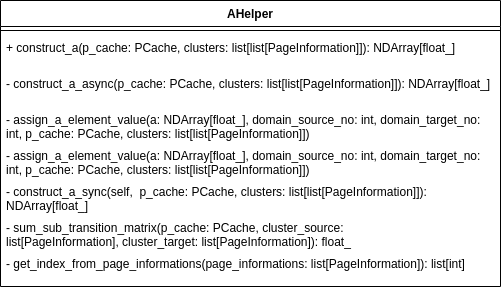

The diagram above was exported from draw.io. Its source (the exported page's mxGraphModel, read from the mxfile embedded in the PNG):
<mxGraphModel dx="989" dy="508" grid="1" gridSize="10" guides="1" tooltips="1" connect="1" arrows="1" fold="1" page="1" pageScale="1" pageWidth="850" pageHeight="1100" math="0" shadow="0">
  <root>
    <mxCell id="0" />
    <mxCell id="1" parent="0" />
    <mxCell id="6_Y7dn_0W-WGt6BzLRo3-1" value="AHelper" style="swimlane;fontStyle=1;align=center;verticalAlign=top;childLayout=stackLayout;horizontal=1;startSize=26;horizontalStack=0;resizeParent=1;resizeParentMax=0;resizeLast=0;collapsible=1;marginBottom=0;whiteSpace=wrap;html=1;" vertex="1" parent="1">
      <mxGeometry x="280" y="160" width="500" height="286" as="geometry" />
    </mxCell>
    <mxCell id="6_Y7dn_0W-WGt6BzLRo3-3" value="" style="line;strokeWidth=1;fillColor=none;align=left;verticalAlign=middle;spacingTop=-1;spacingLeft=3;spacingRight=3;rotatable=0;labelPosition=right;points=[];portConstraint=eastwest;strokeColor=inherit;" vertex="1" parent="6_Y7dn_0W-WGt6BzLRo3-1">
      <mxGeometry y="26" width="500" height="8" as="geometry" />
    </mxCell>
    <mxCell id="6_Y7dn_0W-WGt6BzLRo3-4" value="+ construct_a(p_cache: PCache, clusters: list[list[PageInformation]]): NDArray[float_]" style="text;strokeColor=none;fillColor=none;align=left;verticalAlign=top;spacingLeft=4;spacingRight=4;overflow=hidden;rotatable=0;points=[[0,0.5],[1,0.5]];portConstraint=eastwest;whiteSpace=wrap;html=1;" vertex="1" parent="6_Y7dn_0W-WGt6BzLRo3-1">
      <mxGeometry y="34" width="500" height="36" as="geometry" />
    </mxCell>
    <mxCell id="6_Y7dn_0W-WGt6BzLRo3-7" value="- construct_a_async(p_cache: PCache, clusters: list[list[PageInformation]]): NDArray[float_]" style="text;strokeColor=none;fillColor=none;align=left;verticalAlign=top;spacingLeft=4;spacingRight=4;overflow=hidden;rotatable=0;points=[[0,0.5],[1,0.5]];portConstraint=eastwest;whiteSpace=wrap;html=1;" vertex="1" parent="6_Y7dn_0W-WGt6BzLRo3-1">
      <mxGeometry y="70" width="500" height="36" as="geometry" />
    </mxCell>
    <mxCell id="6_Y7dn_0W-WGt6BzLRo3-8" value="-&amp;nbsp;assign_a_element_value(&lt;span style=&quot;background-color: initial;&quot;&gt;a: NDArray[float_],&amp;nbsp;&lt;/span&gt;&lt;span style=&quot;background-color: initial;&quot;&gt;domain_source_no: int,&amp;nbsp;&lt;/span&gt;&lt;span style=&quot;background-color: initial;&quot;&gt;domain_target_no: int,&amp;nbsp;&lt;/span&gt;&lt;span style=&quot;background-color: initial;&quot;&gt;p_cache: PCache,&amp;nbsp;&lt;/span&gt;&lt;span style=&quot;background-color: initial;&quot;&gt;clusters: list[list[PageInformation]]&lt;/span&gt;&lt;span style=&quot;background-color: initial;&quot;&gt;)&lt;/span&gt;" style="text;strokeColor=none;fillColor=none;align=left;verticalAlign=top;spacingLeft=4;spacingRight=4;overflow=hidden;rotatable=0;points=[[0,0.5],[1,0.5]];portConstraint=eastwest;whiteSpace=wrap;html=1;" vertex="1" parent="6_Y7dn_0W-WGt6BzLRo3-1">
      <mxGeometry y="106" width="500" height="36" as="geometry" />
    </mxCell>
    <mxCell id="6_Y7dn_0W-WGt6BzLRo3-9" value="-&amp;nbsp;assign_a_element_value(&lt;span style=&quot;background-color: initial;&quot;&gt;a: NDArray[float_],&amp;nbsp;&lt;/span&gt;&lt;span style=&quot;background-color: initial;&quot;&gt;domain_source_no: int,&amp;nbsp;&lt;/span&gt;&lt;span style=&quot;background-color: initial;&quot;&gt;domain_target_no: int,&amp;nbsp;&lt;/span&gt;&lt;span style=&quot;background-color: initial;&quot;&gt;p_cache: PCache,&amp;nbsp;&lt;/span&gt;&lt;span style=&quot;background-color: initial;&quot;&gt;clusters: list[list[PageInformation]]&lt;/span&gt;&lt;span style=&quot;background-color: initial;&quot;&gt;)&lt;/span&gt;" style="text;strokeColor=none;fillColor=none;align=left;verticalAlign=top;spacingLeft=4;spacingRight=4;overflow=hidden;rotatable=0;points=[[0,0.5],[1,0.5]];portConstraint=eastwest;whiteSpace=wrap;html=1;" vertex="1" parent="6_Y7dn_0W-WGt6BzLRo3-1">
      <mxGeometry y="142" width="500" height="36" as="geometry" />
    </mxCell>
    <mxCell id="6_Y7dn_0W-WGt6BzLRo3-10" value="- construct_a_sync(self,&amp;nbsp; p_cache: PCache, clusters: list[list[PageInformation]]): NDArray[float_]" style="text;strokeColor=none;fillColor=none;align=left;verticalAlign=top;spacingLeft=4;spacingRight=4;overflow=hidden;rotatable=0;points=[[0,0.5],[1,0.5]];portConstraint=eastwest;whiteSpace=wrap;html=1;" vertex="1" parent="6_Y7dn_0W-WGt6BzLRo3-1">
      <mxGeometry y="178" width="500" height="36" as="geometry" />
    </mxCell>
    <mxCell id="6_Y7dn_0W-WGt6BzLRo3-11" value="-&amp;nbsp;sum_sub_transition_matrix(&lt;span style=&quot;background-color: initial;&quot;&gt;p_cache: PCache,&amp;nbsp;&lt;/span&gt;&lt;span style=&quot;background-color: initial;&quot;&gt;cluster_source: list[PageInformation],&amp;nbsp;&lt;/span&gt;&lt;span style=&quot;background-color: initial;&quot;&gt;cluster_target: list[PageInformation]&lt;/span&gt;&lt;span style=&quot;background-color: initial;&quot;&gt;): float_&lt;/span&gt;" style="text;strokeColor=none;fillColor=none;align=left;verticalAlign=top;spacingLeft=4;spacingRight=4;overflow=hidden;rotatable=0;points=[[0,0.5],[1,0.5]];portConstraint=eastwest;whiteSpace=wrap;html=1;" vertex="1" parent="6_Y7dn_0W-WGt6BzLRo3-1">
      <mxGeometry y="214" width="500" height="36" as="geometry" />
    </mxCell>
    <mxCell id="6_Y7dn_0W-WGt6BzLRo3-12" value="- get_index_from_page_informations(page_informations: list[PageInformation]): list[int]" style="text;strokeColor=none;fillColor=none;align=left;verticalAlign=top;spacingLeft=4;spacingRight=4;overflow=hidden;rotatable=0;points=[[0,0.5],[1,0.5]];portConstraint=eastwest;whiteSpace=wrap;html=1;" vertex="1" parent="6_Y7dn_0W-WGt6BzLRo3-1">
      <mxGeometry y="250" width="500" height="36" as="geometry" />
    </mxCell>
  </root>
</mxGraphModel>